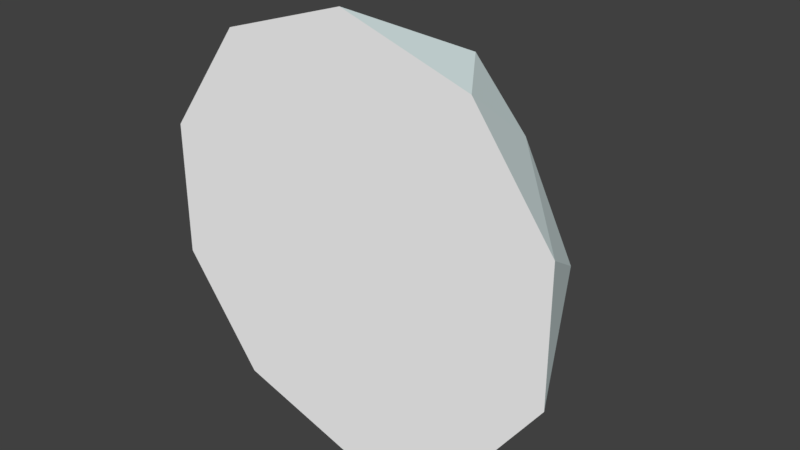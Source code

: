 # Source: SnowPile0.blend  (saved by Blender 2.79.0; exported with 4.5.12 LTS)
import bpy
from mathutils import Matrix  # noqa: F401  (used for matrix-valued properties, if any)

bpy.ops.wm.read_factory_settings(use_empty=True)
scene = bpy.context.scene
scene.name = 'Scene'

# ---- collections
col_collection_1 = bpy.data.collections.new('Collection 1'); scene.collection.children.link(col_collection_1)

# ---- materials (node trees are filled in below, after node groups)
mat_snowtop = bpy.data.materials.new('SnowTop')
mat_snowtop.alpha_threshold = 0.0
mat_snowtop.use_transparent_shadow = False
mat_snowtop.diffuse_color = (1.0, 1.0, 1.0, 1.0)
mat_snowtop.roughness = 0.5
mat_snowmiddle = bpy.data.materials.new('SnowMiddle')
mat_snowmiddle.alpha_threshold = 0.0
mat_snowmiddle.use_transparent_shadow = False
mat_snowmiddle.diffuse_color = (0.824, 0.9404, 0.8523, 1.0)
mat_snowmiddle.roughness = 0.5
mat_snowlow = bpy.data.materials.new('SnowLow')
mat_snowlow.alpha_threshold = 0.0
mat_snowlow.use_transparent_shadow = False
mat_snowlow.diffuse_color = (0.855, 1.0, 1.0, 1.0)
mat_snowlow.roughness = 0.5

# ---- material node trees

# ---- world
world_world = bpy.data.worlds.new('World'); scene.world = world_world
world_world.color = (0.05088, 0.05088, 0.05088)
world_world.use_sun_shadow = False
world_world.sun_shadow_jitter_overblur = 0.0
world_world.cycles.sampling_method = 'MANUAL'

# ---- meshes
me_icosphere = bpy.data.meshes.new('Icosphere')
me_icosphere.from_pydata([(0.2764, 0.4472, 0.7777), (-0.5598, 0.2574, 0.4075), (-0.5467, 0.4472, -0.5257), (0.1986, 0.4472, -0.7168), (0.7563, 0.4472, 0.02757), (0.0, 0.5877, -2.569e-08), (0.9511, 1.351e-08, 0.309), (0.9511, -1.351e-08, -0.309), (0.0, 4.371e-08, 1.0), (0.5878, 3.536e-08, 0.809), (-0.9511, 1.351e-08, 0.309), (-0.5878, 3.536e-08, 0.809), (-0.5878, -3.536e-08, -0.809), (-0.9511, -1.351e-08, -0.309), (0.5878, -3.536e-08, -0.809), (0.0, -4.371e-08, -1.0), (0.4692, 0.5257, 0.4609), (-0.2629, 0.2987, 0.809), (-0.6858, 0.4047, 0.0571), (-0.2629, 0.3491, -0.6507), (0.589, 0.5926, -0.3977), (0.1625, 0.6696, 0.5454), (0.4729, 0.6385, -2.791e-08), (-0.2209, 0.5491, 0.309), (-0.3369, 0.6041, -0.309), (0.1171, 0.6636, -0.4335)], [], [(0, 16, 21), (1, 17, 23), (2, 18, 24), (3, 19, 25), (4, 20, 22), (22, 25, 5), (22, 20, 25), (20, 3, 25), (25, 24, 5), (25, 19, 24), (19, 2, 24), (24, 23, 5), (24, 18, 23), (18, 1, 23), (23, 21, 5), (23, 17, 21), (17, 0, 21), (21, 22, 5), (21, 16, 22), (16, 4, 22), (7, 20, 4), (7, 14, 20), (14, 3, 20), (15, 19, 3), (15, 12, 19), (12, 2, 19), (13, 18, 2), (13, 10, 18), (10, 1, 18), (11, 17, 1), (11, 8, 17), (8, 0, 17), (9, 16, 0), (9, 6, 16), (6, 4, 16), (14, 15, 3), (12, 13, 2), (10, 11, 1), (8, 9, 0), (6, 7, 4), (7, 6, 9, 8, 11, 10, 13, 12, 15, 14)])
me_icosphere.polygons.foreach_set('material_index', [1, 1, 1, 1, 1, 0, 1, 1, 0, 1, 1, 0, 1, 1, 0, 1, 1, 0, 1, 1, 2, 2, 2, 2, 2, 2, 2, 2, 2, 2, 2, 2, 2, 2, 2, 2, 2, 2, 2, 2, 0])
me_icosphere.materials.append(mat_snowtop)
me_icosphere.materials.append(mat_snowmiddle)
me_icosphere.materials.append(mat_snowlow)
me_icosphere.use_remesh_preserve_volume = False
me_icosphere.use_remesh_preserve_attributes = False
me_icosphere.use_mirror_vertex_groups = False
me_icosphere.update()

# ---- objects
ob_icosphere = bpy.data.objects.new('Icosphere', me_icosphere)

# ---- transforms, parenting, visibility, modifiers, constraints
ob_icosphere.location = (0.0, 0.0, 0.0)
ob_icosphere.lineart.crease_threshold = 0.0

# ---- collection membership
col_collection_1.objects.link(ob_icosphere)

# ---- scene / render settings (as saved in the file)
scene.frame_start = 1; scene.frame_end = 250; scene.frame_set(1)
scene.render.engine = 'BLENDER_EEVEE_NEXT'
scene.render.resolution_percentage = 50
scene.render.dither_intensity = 0.0
scene.cycles.use_denoising = False
scene.cycles.samples = 128
scene.cycles.sampling_pattern = 'TABULATED_SOBOL'
scene.cycles.use_adaptive_sampling = False
scene.cycles.use_light_tree = False
scene.cycles.blur_glossy = 0.0
scene.cycles.sample_clamp_indirect = 0.0
scene.view_settings.view_transform = 'Standard'
bpy.context.view_layer.update()

# ---- added for rendering (the .blend has no active camera and no usable light): camera, sun
cam_auto = bpy.data.cameras.new('AutoCamera')
cam_auto.lens = 50.0
cam_auto.sensor_width = 36.0
cam_auto.clip_end = 1000.0
ob_auto_camera = bpy.data.objects.new('AutoCamera', cam_auto)
scene.collection.objects.link(ob_auto_camera)
ob_auto_camera.location = (2.62778, -2.81852, 2.10222)
ob_auto_camera.rotation_euler = (1.09748, -7.21219e-08, 0.694738)
scene.camera = ob_auto_camera
light_auto_sun = bpy.data.lights.new('AutoSun', 'SUN')
light_auto_sun.energy = 3.0
light_auto_sun.angle = 0.0523599
ob_auto_sun = bpy.data.objects.new('AutoSun', light_auto_sun)
scene.collection.objects.link(ob_auto_sun)
ob_auto_sun.rotation_euler = (0.872665, 0.174533, 0.523599)
bpy.context.view_layer.update()

